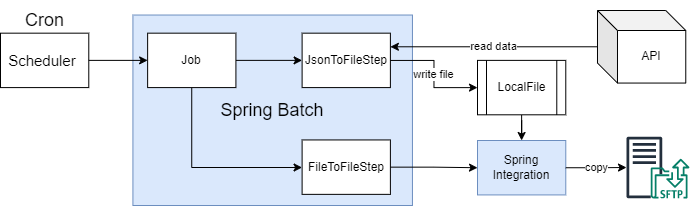

The diagram above was exported from draw.io. Its source (the exported page's mxGraphModel, read from the mxfile embedded in the PNG):
<mxGraphModel dx="934" dy="561" grid="1" gridSize="10" guides="1" tooltips="1" connect="1" arrows="1" fold="1" page="1" pageScale="1" pageWidth="827" pageHeight="1169" math="0" shadow="0">
  <root>
    <mxCell id="0" />
    <mxCell id="1" parent="0" />
    <mxCell id="2" value="&lt;font style=&quot;font-size: 18px;&quot;&gt;Spring Batch&lt;/font&gt;" style="rounded=0;whiteSpace=wrap;html=1;fillColor=#dae8fc;strokeColor=#6c8ebf;" vertex="1" parent="1">
      <mxGeometry x="225.41379310344828" y="134.53488372093022" width="279.54022988505756" height="190.46511627906978" as="geometry" />
    </mxCell>
    <mxCell id="3" value="Scheduler&amp;nbsp;" style="rounded=0;whiteSpace=wrap;html=1;fontSize=15;" vertex="1" parent="1">
      <mxGeometry x="93" y="152.67441860465115" width="88.27586206896554" height="54.41860465116279" as="geometry" />
    </mxCell>
    <mxCell id="4" value="Spring Integration" style="rounded=0;whiteSpace=wrap;html=1;fillColor=#dae8fc;strokeColor=#6c8ebf;" vertex="1" parent="1">
      <mxGeometry x="569.9993103448277" y="260.0018604651163" width="88.27586206896554" height="54.41860465116279" as="geometry" />
    </mxCell>
    <mxCell id="5" value="JsonToFileStep" style="rounded=0;whiteSpace=wrap;html=1;" vertex="1" parent="1">
      <mxGeometry x="394.60919540229895" y="152.67441860465115" width="88.27586206896554" height="54.41860465116279" as="geometry" />
    </mxCell>
    <mxCell id="6" style="edgeStyle=orthogonalEdgeStyle;rounded=0;orthogonalLoop=1;jettySize=auto;html=1;exitX=1;exitY=0.5;exitDx=0;exitDy=0;" edge="1" source="7" target="4" parent="1">
      <mxGeometry relative="1" as="geometry" />
    </mxCell>
    <mxCell id="7" value="FileToFileStep" style="rounded=0;whiteSpace=wrap;html=1;" vertex="1" parent="1">
      <mxGeometry x="394.60919540229895" y="259.4418604651163" width="88.27586206896554" height="54.41860465116279" as="geometry" />
    </mxCell>
    <mxCell id="8" style="edgeStyle=orthogonalEdgeStyle;rounded=0;orthogonalLoop=1;jettySize=auto;html=1;" edge="1" source="10" target="5" parent="1">
      <mxGeometry relative="1" as="geometry" />
    </mxCell>
    <mxCell id="9" style="edgeStyle=orthogonalEdgeStyle;rounded=0;orthogonalLoop=1;jettySize=auto;html=1;entryX=0;entryY=0.5;entryDx=0;entryDy=0;" edge="1" source="10" target="7" parent="1">
      <mxGeometry relative="1" as="geometry">
        <Array as="points">
          <mxPoint x="284" y="287" />
          <mxPoint x="395" y="287" />
        </Array>
      </mxGeometry>
    </mxCell>
    <mxCell id="10" value="Job" style="rounded=0;whiteSpace=wrap;html=1;" vertex="1" parent="1">
      <mxGeometry x="240.12643678160921" y="152.67441860465115" width="88.27586206896554" height="54.41860465116279" as="geometry" />
    </mxCell>
    <mxCell id="11" style="edgeStyle=orthogonalEdgeStyle;rounded=0;orthogonalLoop=1;jettySize=auto;html=1;" edge="1" source="3" target="10" parent="1">
      <mxGeometry relative="1" as="geometry" />
    </mxCell>
    <mxCell id="12" style="edgeStyle=orthogonalEdgeStyle;rounded=0;orthogonalLoop=1;jettySize=auto;html=1;fontSize=18;" edge="1" source="13" target="4" parent="1">
      <mxGeometry relative="1" as="geometry" />
    </mxCell>
    <mxCell id="13" value="LocalFile" style="shape=process;whiteSpace=wrap;html=1;backgroundOutline=1;" vertex="1" parent="1">
      <mxGeometry x="569.9993103448277" y="179.88372093023256" width="88.27586206896554" height="54.41860465116279" as="geometry" />
    </mxCell>
    <mxCell id="14" value="write file" style="edgeStyle=orthogonalEdgeStyle;rounded=0;orthogonalLoop=1;jettySize=auto;html=1;" edge="1" source="5" target="13" parent="1">
      <mxGeometry relative="1" as="geometry" />
    </mxCell>
    <mxCell id="15" value="read data" style="edgeStyle=orthogonalEdgeStyle;rounded=0;orthogonalLoop=1;jettySize=auto;html=1;entryX=1;entryY=0.25;entryDx=0;entryDy=0;" edge="1" source="16" target="5" parent="1">
      <mxGeometry relative="1" as="geometry" />
    </mxCell>
    <mxCell id="16" value="API" style="shape=cube;whiteSpace=wrap;html=1;boundedLbl=1;backgroundOutline=1;darkOpacity=0.05;darkOpacity2=0.1;" vertex="1" parent="1">
      <mxGeometry x="689.9941379310346" y="130" width="88.27586206896554" height="72.55813953488372" as="geometry" />
    </mxCell>
    <mxCell id="17" value="copy" style="edgeStyle=orthogonalEdgeStyle;rounded=0;orthogonalLoop=1;jettySize=auto;html=1;" edge="1" source="4" target="20" parent="1">
      <mxGeometry x="0.0042" relative="1" as="geometry">
        <mxPoint as="offset" />
      </mxGeometry>
    </mxCell>
    <mxCell id="18" value="Cron" style="text;html=1;align=center;verticalAlign=middle;resizable=0;points=[];autosize=1;strokeColor=none;fillColor=none;fontSize=18;" vertex="1" parent="1">
      <mxGeometry x="107.14" y="120" width="60" height="40" as="geometry" />
    </mxCell>
    <mxCell id="19" value="" style="group" vertex="1" connectable="0" parent="1">
      <mxGeometry x="719" y="256" width="62.99236846959843" height="72.19915501165502" as="geometry" />
    </mxCell>
    <mxCell id="20" value="" style="sketch=0;outlineConnect=0;fontColor=#232F3E;gradientColor=none;fillColor=#232F3D;strokeColor=none;dashed=0;verticalLabelPosition=bottom;verticalAlign=top;align=center;html=1;fontSize=12;fontStyle=0;aspect=fixed;pointerEvents=1;shape=mxgraph.aws4.traditional_server;" vertex="1" parent="19">
      <mxGeometry width="35.748766564548305" height="61.96452871188373" as="geometry" />
    </mxCell>
    <mxCell id="21" value="" style="rounded=0;whiteSpace=wrap;html=1;gradientColor=none;strokeColor=none;" vertex="1" parent="19">
      <mxGeometry x="24.28135044642852" y="37.76015807109559" width="25.238738839285713" height="34.43899694055944" as="geometry" />
    </mxCell>
    <mxCell id="22" value="" style="sketch=0;outlineConnect=0;fontColor=#232F3E;gradientColor=none;fillColor=#067F68;strokeColor=none;dashed=0;verticalLabelPosition=bottom;verticalAlign=top;align=center;html=1;fontSize=12;fontStyle=0;aspect=fixed;shape=mxgraph.aws4.transfer_for_sftp_resource;" vertex="1" parent="19">
      <mxGeometry x="24.288370535714193" y="22.24472756410256" width="38.703997933884295" height="39.720851738387" as="geometry" />
    </mxCell>
  </root>
</mxGraphModel>